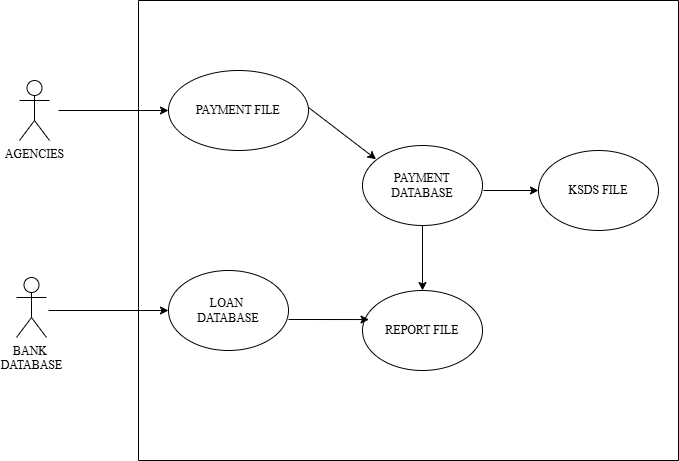

The diagram above was exported from draw.io. Its source (the exported page's mxGraphModel, read from the mxfile embedded in the PNG):
<mxGraphModel dx="1048" dy="607" grid="1" gridSize="10" guides="1" tooltips="1" connect="1" arrows="1" fold="1" page="1" pageScale="1" pageWidth="1169" pageHeight="1654" math="0" shadow="0">
  <root>
    <mxCell id="0" />
    <mxCell id="1" parent="0" />
    <mxCell id="i5PYIhk76E47LNYOiBsB-2" value="BANK&amp;nbsp;&lt;div&gt;DATABASE&lt;/div&gt;" style="shape=umlActor;verticalLabelPosition=bottom;verticalAlign=top;html=1;outlineConnect=0;fontFamily=Times New Roman;" vertex="1" parent="1">
      <mxGeometry x="68" y="317" width="30" height="60" as="geometry" />
    </mxCell>
    <mxCell id="i5PYIhk76E47LNYOiBsB-3" value="" style="endArrow=classic;html=1;rounded=0;entryX=0;entryY=0.5;entryDx=0;entryDy=0;" edge="1" parent="1" target="i5PYIhk76E47LNYOiBsB-5">
      <mxGeometry width="50" height="50" relative="1" as="geometry">
        <mxPoint x="110" y="150" as="sourcePoint" />
        <mxPoint x="328" y="134" as="targetPoint" />
      </mxGeometry>
    </mxCell>
    <mxCell id="i5PYIhk76E47LNYOiBsB-4" value="AGENCIES" style="shape=umlActor;verticalLabelPosition=bottom;verticalAlign=top;html=1;outlineConnect=0;fontFamily=Times New Roman;" vertex="1" parent="1">
      <mxGeometry x="71" y="120" width="30" height="60" as="geometry" />
    </mxCell>
    <mxCell id="i5PYIhk76E47LNYOiBsB-5" value="PAYMENT FILE" style="ellipse;whiteSpace=wrap;html=1;fontFamily=Times New Roman;" vertex="1" parent="1">
      <mxGeometry x="220" y="110" width="140" height="80" as="geometry" />
    </mxCell>
    <mxCell id="i5PYIhk76E47LNYOiBsB-6" value="LOAN&amp;nbsp;&lt;div&gt;DATABASE&lt;/div&gt;" style="ellipse;whiteSpace=wrap;html=1;fontFamily=Times New Roman;" vertex="1" parent="1">
      <mxGeometry x="220" y="310" width="120" height="80" as="geometry" />
    </mxCell>
    <mxCell id="i5PYIhk76E47LNYOiBsB-7" value="" style="endArrow=classic;html=1;rounded=0;entryX=0;entryY=0.5;entryDx=0;entryDy=0;" edge="1" parent="1" target="i5PYIhk76E47LNYOiBsB-6">
      <mxGeometry width="50" height="50" relative="1" as="geometry">
        <mxPoint x="100" y="350" as="sourcePoint" />
        <mxPoint x="130" y="300" as="targetPoint" />
      </mxGeometry>
    </mxCell>
    <mxCell id="i5PYIhk76E47LNYOiBsB-8" value="" style="endArrow=classic;html=1;rounded=0;entryX=0;entryY=0;entryDx=0;entryDy=0;" edge="1" parent="1">
      <mxGeometry width="50" height="50" relative="1" as="geometry">
        <mxPoint x="360" y="147" as="sourcePoint" />
        <mxPoint x="427.57359312880703" y="198.71572875253798" as="targetPoint" />
      </mxGeometry>
    </mxCell>
    <mxCell id="i5PYIhk76E47LNYOiBsB-9" value="PAYMENT&lt;div&gt;DATABASE&lt;/div&gt;" style="ellipse;whiteSpace=wrap;html=1;fontFamily=Times New Roman;" vertex="1" parent="1">
      <mxGeometry x="414" y="185" width="120" height="80" as="geometry" />
    </mxCell>
    <mxCell id="i5PYIhk76E47LNYOiBsB-10" value="REPORT FILE" style="ellipse;whiteSpace=wrap;html=1;fontFamily=Times New Roman;" vertex="1" parent="1">
      <mxGeometry x="414" y="330" width="120" height="80" as="geometry" />
    </mxCell>
    <mxCell id="i5PYIhk76E47LNYOiBsB-11" value="" style="endArrow=classic;html=1;rounded=0;entryX=0.054;entryY=0.363;entryDx=0;entryDy=0;entryPerimeter=0;" edge="1" parent="1" target="i5PYIhk76E47LNYOiBsB-10">
      <mxGeometry width="50" height="50" relative="1" as="geometry">
        <mxPoint x="340" y="359" as="sourcePoint" />
        <mxPoint x="550.0000000000001" y="348" as="targetPoint" />
      </mxGeometry>
    </mxCell>
    <mxCell id="i5PYIhk76E47LNYOiBsB-12" value="" style="endArrow=classic;html=1;rounded=0;exitX=0.5;exitY=1;exitDx=0;exitDy=0;" edge="1" parent="1" source="i5PYIhk76E47LNYOiBsB-9" target="i5PYIhk76E47LNYOiBsB-10">
      <mxGeometry width="50" height="50" relative="1" as="geometry">
        <mxPoint x="590" y="220" as="sourcePoint" />
        <mxPoint x="640" y="170" as="targetPoint" />
      </mxGeometry>
    </mxCell>
    <mxCell id="i5PYIhk76E47LNYOiBsB-13" value="" style="endArrow=classic;html=1;rounded=0;entryX=0;entryY=0.5;entryDx=0;entryDy=0;" edge="1" parent="1" source="i5PYIhk76E47LNYOiBsB-15">
      <mxGeometry width="50" height="50" relative="1" as="geometry">
        <mxPoint x="535" y="230" as="sourcePoint" />
        <mxPoint x="635" y="230" as="targetPoint" />
      </mxGeometry>
    </mxCell>
    <mxCell id="i5PYIhk76E47LNYOiBsB-14" value="" style="endArrow=classic;html=1;rounded=0;entryX=0;entryY=0.5;entryDx=0;entryDy=0;" edge="1" parent="1" target="i5PYIhk76E47LNYOiBsB-15">
      <mxGeometry width="50" height="50" relative="1" as="geometry">
        <mxPoint x="535" y="230" as="sourcePoint" />
        <mxPoint x="635" y="230" as="targetPoint" />
      </mxGeometry>
    </mxCell>
    <mxCell id="i5PYIhk76E47LNYOiBsB-15" value="&lt;font face=&quot;Times New Roman&quot;&gt;KSDS FILE&lt;/font&gt;" style="ellipse;whiteSpace=wrap;html=1;" vertex="1" parent="1">
      <mxGeometry x="590" y="190" width="120" height="80" as="geometry" />
    </mxCell>
    <mxCell id="i5PYIhk76E47LNYOiBsB-16" value="" style="swimlane;startSize=0;" vertex="1" parent="1">
      <mxGeometry x="190" y="40" width="540" height="460" as="geometry" />
    </mxCell>
  </root>
</mxGraphModel>